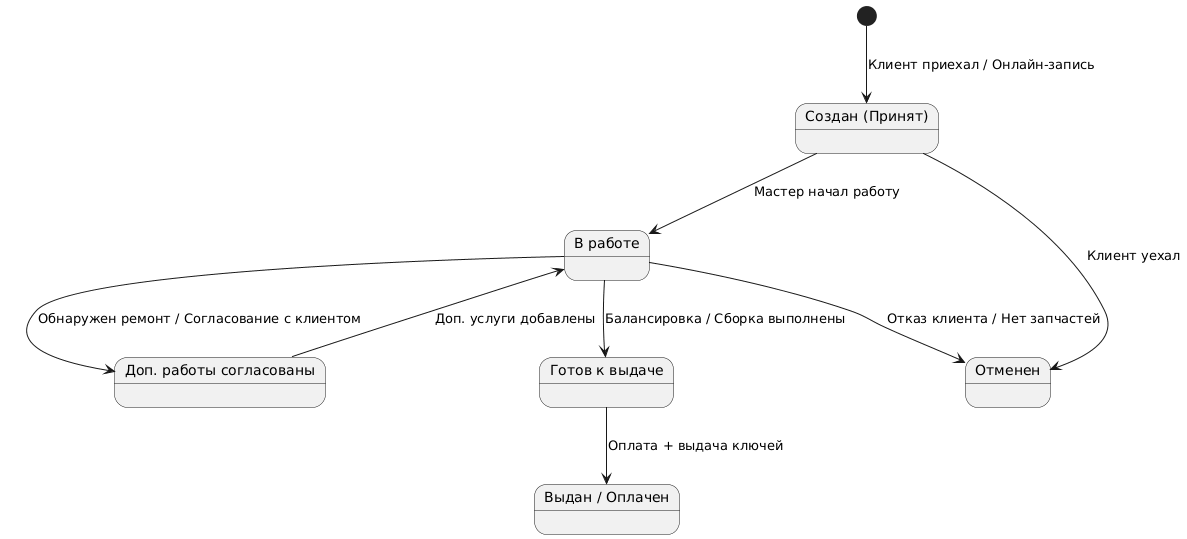

The diagram above was rendered by PlantUML. Its source (embedded in the PNG):
@startuml
state "Создан (Принят)" as NEW
state "В работе" as IN_WORK
state "Доп. работы согласованы" as EXTRA
state "Готов к выдаче" as READY
state "Выдан / Оплачен" as COMPLETED
state "Отменен" as CANCELLED

[*] --> NEW : Клиент приехал / Онлайн-запись
NEW --> IN_WORK : Мастер начал работу
IN_WORK --> EXTRA : Обнаружен ремонт / Согласование с клиентом
EXTRA --> IN_WORK : Доп. услуги добавлены
IN_WORK --> READY : Балансировка / Сборка выполнены
READY --> COMPLETED : Оплата + выдача ключей
IN_WORK --> CANCELLED : Отказ клиента / Нет запчастей
NEW --> CANCELLED : Клиент уехал
@enduml